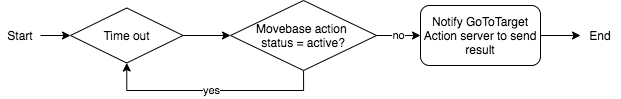

The diagram above was exported from draw.io. Its source (the exported page's mxGraphModel, read from the mxfile embedded in the PNG):
<mxGraphModel dx="2921" dy="-773" grid="1" gridSize="10" guides="1" tooltips="1" connect="1" arrows="1" fold="1" page="1" pageScale="1" pageWidth="827" pageHeight="1169" math="0" shadow="0">
  <root>
    <mxCell id="0" />
    <mxCell id="1" parent="0" />
    <mxCell id="2" style="edgeStyle=orthogonalEdgeStyle;rounded=0;orthogonalLoop=1;jettySize=auto;html=1;" edge="1" parent="1" source="3" target="6">
      <mxGeometry relative="1" as="geometry" />
    </mxCell>
    <mxCell id="3" value="Time out" style="rhombus;whiteSpace=wrap;html=1;" vertex="1" parent="1">
      <mxGeometry x="-2110" y="1497.5" width="112.5" height="55" as="geometry" />
    </mxCell>
    <mxCell id="4" value="no" style="edgeStyle=orthogonalEdgeStyle;rounded=0;orthogonalLoop=1;jettySize=auto;html=1;entryX=0;entryY=0.5;entryDx=0;entryDy=0;" edge="1" parent="1" source="6" target="8">
      <mxGeometry relative="1" as="geometry">
        <mxPoint x="-2003.9" y="1770" as="targetPoint" />
      </mxGeometry>
    </mxCell>
    <mxCell id="5" value="yes" style="edgeStyle=orthogonalEdgeStyle;rounded=0;orthogonalLoop=1;jettySize=auto;html=1;entryX=0.5;entryY=1;entryDx=0;entryDy=0;exitX=0.5;exitY=1;exitDx=0;exitDy=0;" edge="1" parent="1" source="6" target="3">
      <mxGeometry relative="1" as="geometry" />
    </mxCell>
    <mxCell id="6" value="&lt;span&gt;Movebase action &lt;br&gt;status = active?&lt;/span&gt;" style="rhombus;whiteSpace=wrap;html=1;" vertex="1" parent="1">
      <mxGeometry x="-1950" y="1490" width="146.1" height="70" as="geometry" />
    </mxCell>
    <mxCell id="7" style="edgeStyle=orthogonalEdgeStyle;rounded=0;orthogonalLoop=1;jettySize=auto;html=1;" edge="1" parent="1" source="8" target="11">
      <mxGeometry relative="1" as="geometry" />
    </mxCell>
    <mxCell id="8" value="Notify GoToTarget Action server to send result" style="rounded=1;whiteSpace=wrap;html=1;" vertex="1" parent="1">
      <mxGeometry x="-1760" y="1495" width="120" height="60" as="geometry" />
    </mxCell>
    <mxCell id="9" value="" style="endArrow=classic;html=1;entryX=0;entryY=0.5;entryDx=0;entryDy=0;" edge="1" parent="1" source="10" target="3">
      <mxGeometry width="50" height="50" relative="1" as="geometry">
        <mxPoint x="-2113.9" y="1530" as="sourcePoint" />
        <mxPoint x="-2053.9" y="1530" as="targetPoint" />
      </mxGeometry>
    </mxCell>
    <mxCell id="10" value="Start" style="text;html=1;strokeColor=none;fillColor=none;align=center;verticalAlign=middle;whiteSpace=wrap;rounded=0;" vertex="1" parent="1">
      <mxGeometry x="-2180" y="1515" width="40" height="20" as="geometry" />
    </mxCell>
    <mxCell id="11" value="End" style="text;html=1;strokeColor=none;fillColor=none;align=center;verticalAlign=middle;whiteSpace=wrap;rounded=0;" vertex="1" parent="1">
      <mxGeometry x="-1600" y="1515" width="40" height="20" as="geometry" />
    </mxCell>
  </root>
</mxGraphModel>